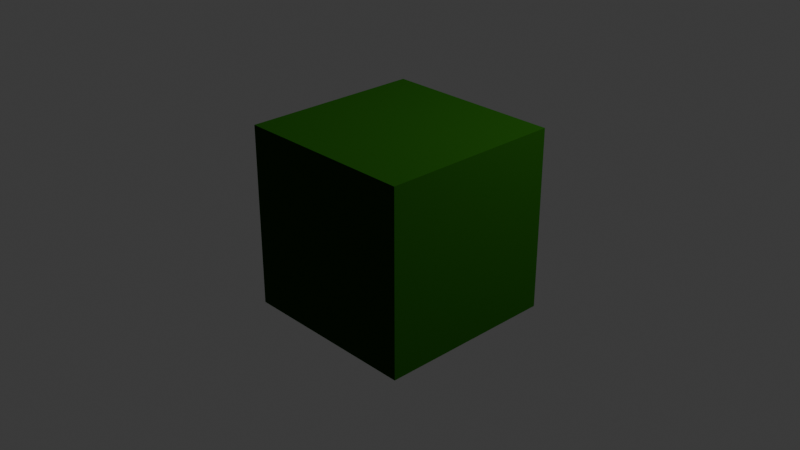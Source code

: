 # Source: barrack_1.blend  (saved by Blender 5.0.119; exported with 4.5.12 LTS)
import bpy
from mathutils import Matrix  # noqa: F401  (used for matrix-valued properties, if any)

bpy.ops.wm.read_factory_settings(use_empty=True)
scene = bpy.context.scene
scene.name = 'Scene'

# ---- collections
col_collection = bpy.data.collections.new('Collection'); scene.collection.children.link(col_collection)

# ---- materials (node trees are filled in below, after node groups)
mat_primary = bpy.data.materials.new('primary')
mat_primary.alpha_threshold = 0.0
mat_primary.use_backface_culling_lightprobe_volume = False
mat_primary.roughness = 0.5
mat_primary.line_color = (0.0, 0.0, 0.0, 1.0)
mat_secondary = bpy.data.materials.new('secondary')
mat_secondary.use_backface_culling_lightprobe_volume = False
mat_door = bpy.data.materials.new('door')
mat_door.use_backface_culling_lightprobe_volume = False

# ---- material node trees
mat_primary.use_nodes = True; mat_primary.node_tree.nodes.clear()
_N = mat_primary.node_tree.nodes; _L = mat_primary.node_tree.links
n0 = _N.new('ShaderNodeOutputMaterial'); n0.name = 'Material Output'; n0.location = (200, 100)
n1 = _N.new('ShaderNodeBsdfPrincipled'); n1.name = 'Principled BSDF'; n1.location = (-200, 100)
n1.inputs[0].default_value = (0.01444, 0.08022, 0.005182, 1.0)
n1.inputs[2].default_value = 1.0
n1.inputs[3].default_value = 1.0
n1.inputs[7].default_value = 1.0
_L.new(n1.outputs[0], n0.inputs[0])
n0.is_active_output = True
mat_secondary.use_nodes = True; mat_secondary.node_tree.nodes.clear()
_N = mat_secondary.node_tree.nodes; _L = mat_secondary.node_tree.links
n0 = _N.new('ShaderNodeBsdfPrincipled'); n0.name = 'Principled BSDF'; n0.location = (-200, 100)
n0.inputs[0].default_value = (0.3515, 0.4342, 0.3515, 1.0)
n0.inputs[2].default_value = 1.0
n0.inputs[3].default_value = 1.0
n0.inputs[7].default_value = 1.0
n1 = _N.new('ShaderNodeOutputMaterial'); n1.name = 'Material-Ausgabe'; n1.location = (200, 100)
_L.new(n0.outputs[0], n1.inputs[0])
n1.is_active_output = True
mat_door.use_nodes = True; mat_door.node_tree.nodes.clear()
_N = mat_door.node_tree.nodes; _L = mat_door.node_tree.links
n0 = _N.new('ShaderNodeBsdfPrincipled'); n0.name = 'Principled BSDF'; n0.location = (-200, 100)
n0.inputs[0].default_value = (0.2159, 0.2159, 0.2159, 1.0)
n0.inputs[2].default_value = 1.0
n0.inputs[3].default_value = 1.0
n0.inputs[7].default_value = 1.0
n1 = _N.new('ShaderNodeOutputMaterial'); n1.name = 'Material-Ausgabe'; n1.location = (200, 100)
_L.new(n0.outputs[0], n1.inputs[0])
n1.is_active_output = True

# ---- world
world_world = bpy.data.worlds.new('World'); scene.world = world_world
world_world.use_nodes = True; world_world.node_tree.nodes.clear()
_N = world_world.node_tree.nodes; _L = world_world.node_tree.links
n0 = _N.new('ShaderNodeOutputWorld'); n0.name = 'World Output'; n0.location = (200, 100)
n1 = _N.new('ShaderNodeBackground'); n1.name = 'Background'; n1.location = (-200, 100)
n1.inputs[0].default_value = (0.05088, 0.05088, 0.05088, 1.0)
_L.new(n1.outputs[0], n0.inputs[0])
n0.is_active_output = True
world_world.color = (0.05088, 0.05088, 0.05088)
world_world.sun_shadow_jitter_overblur = 0.0

# ---- cameras
cam_camera = bpy.data.cameras.new('Camera')
cam_camera.clip_end = 100.0
cam_camera.ortho_scale = 7.314

# ---- lights
light_light = bpy.data.lights.new('Light', 'POINT')
light_light.energy = 1000.0
light_light.shadow_soft_size = 0.1

# ---- meshes
me_cube = bpy.data.meshes.new('Cube')
me_cube.from_pydata([(1.0, 1.0, 1.0), (1.0, 1.0, -1.0), (1.0, -1.0, 1.0), (1.0, -1.0, -1.0), (-1.0, 1.0, 1.0), (-1.0, 1.0, -1.0), (-1.0, -1.0, 1.0), (-1.0, -1.0, -1.0)], [], [(0, 4, 6, 2), (3, 2, 6, 7), (7, 6, 4, 5), (5, 1, 3, 7), (1, 0, 2, 3), (5, 4, 0, 1)])
_uv = me_cube.uv_layers.new(name='UVMap')
_uv.uv.foreach_set('vector', [0.625, 0.5, 0.875, 0.5, 0.875, 0.75, 0.625, 0.75, 0.375, 0.75, 0.625, 0.75, 0.625, 1.0, 0.375, 1.0, 0.375, 0.0, 0.625, 0.0, 0.625, 0.25, 0.375, 0.25, 0.125, 0.5, 0.375, 0.5, 0.375, 0.75, 0.125, 0.75, 0.375, 0.5, 0.625, 0.5, 0.625, 0.75, 0.375, 0.75, 0.375, 0.25, 0.625, 0.25, 0.625, 0.5, 0.375, 0.5])
me_cube.materials.append(mat_primary)
me_cube.use_mirror_vertex_groups = False
me_cube.update()
me_zylinder = bpy.data.meshes.new('Zylinder')
me_zylinder.from_pydata([(-0.4, -0.5, 2.186e-08), (-0.4, 0.5, -2.186e-08), (0.4, -0.5, 2.186e-08), (0.4, 0.5, -2.186e-08), (0.3923, -0.5, 0.07804), (0.3923, 0.5, 0.07804), (0.3696, -0.5, 0.1531), (0.3696, 0.5, 0.1531), (0.3326, -0.5, 0.2222), (0.3326, 0.5, 0.2222), (0.2828, -0.5, 0.2828), (0.2828, 0.5, 0.2828), (0.2222, -0.5, 0.3326), (0.2222, 0.5, 0.3326), (0.1531, -0.5, 0.3696), (0.1531, 0.5, 0.3696), (0.07804, -0.5, 0.3923), (0.07804, 0.5, 0.3923), (-3.775e-08, -0.5, 0.4), (3.775e-08, 0.5, 0.4), (-0.07804, -0.5, 0.3923), (-0.07804, 0.5, 0.3923), (-0.1531, -0.5, 0.3696), (-0.1531, 0.5, 0.3696), (-0.2222, -0.5, 0.3326), (-0.2222, 0.5, 0.3326), (-0.2828, -0.5, 0.2828), (-0.2828, 0.5, 0.2828), (-0.3326, -0.5, 0.2222), (-0.3326, 0.5, 0.2222), (-0.3696, -0.5, 0.1531), (-0.3696, 0.5, 0.1531), (-0.3923, -0.5, 0.07804), (-0.3923, 0.5, 0.07804), (0.4, -0.5, -0.05), (0.4, 0.5, -0.05), (-0.4, 0.5, -0.05), (-0.4, -0.5, -0.05)], [], [(0, 1, 3, 2), (2, 3, 5, 4), (4, 5, 7, 6), (6, 7, 9, 8), (8, 9, 11, 10), (10, 11, 13, 12), (12, 13, 15, 14), (14, 15, 17, 16), (16, 17, 19, 18), (18, 19, 21, 20), (20, 21, 23, 22), (22, 23, 25, 24), (24, 25, 27, 26), (26, 27, 29, 28), (28, 29, 31, 30), (30, 31, 33, 32), (32, 33, 1, 0), (0, 2, 4, 6, 8, 10, 12, 14, 16, 18, 20, 22, 24, 26, 28, 30, 32), (35, 36, 1, 3), (35, 34, 37, 36), (0, 1, 36, 37), (35, 3, 2, 34), (37, 34, 2, 0), (7, 5, 3, 1, 33, 31, 29, 27, 25, 23, 21, 19, 17, 15, 13, 11, 9)])
me_zylinder.polygons.foreach_set('material_index', [0, 0, 0, 0, 0, 0, 0, 0, 0, 0, 0, 0, 0, 0, 0, 0, 0, 1, 0, 0, 0, 0, 0, 1])
_uv = me_zylinder.uv_layers.new(name='UV-Map')
_uv.uv.foreach_set('vector', [0.0, 0.5, 0.0, 1.0, 0.5, 1.0, 0.5, 0.5, 0.5, 0.5, 0.5, 1.0, 0.4688, 1.0, 0.4688, 0.5, 0.4688, 0.5, 0.4688, 1.0, 0.4375, 1.0, 0.4375, 0.5, 0.4375, 0.5, 0.4375, 1.0, 0.4062, 1.0, 0.4062, 0.5, 0.4062, 0.5, 0.4062, 1.0, 0.375, 1.0, 0.375, 0.5, 0.375, 0.5, 0.375, 1.0, 0.3438, 1.0, 0.3438, 0.5, 0.3438, 0.5, 0.3438, 1.0, 0.3125, 1.0, 0.3125, 0.5, 0.3125, 0.5, 0.3125, 1.0, 0.2812, 1.0, 0.2812, 0.5, 0.2812, 0.5, 0.2812, 1.0, 0.25, 1.0, 0.25, 0.5, 0.25, 0.5, 0.25, 1.0, 0.2188, 1.0, 0.2188, 0.5, 0.2188, 0.5, 0.2188, 1.0, 0.1875, 1.0, 0.1875, 0.5, 0.1875, 0.5, 0.1875, 1.0, 0.1562, 1.0, 0.1562, 0.5, 0.1562, 0.5, 0.1562, 1.0, 0.125, 1.0, 0.125, 0.5, 0.125, 0.5, 0.125, 1.0, 0.09375, 1.0, 0.09375, 0.5, 0.09375, 0.5, 0.09375, 1.0, 0.0625, 1.0, 0.0625, 0.5, 0.0625, 0.5, 0.0625, 1.0, 0.03125, 1.0, 0.03125, 0.5, 0.03125, 0.5, 0.03125, 1.0, 0.0, 1.0, 0.0, 0.5, 0.0, 0.5, 0.5, 0.5, 0.4688, 0.5, 0.4375, 0.5, 0.4062, 0.5, 0.375, 0.5, 0.3438, 0.5, 0.3125, 0.5, 0.2812, 0.5, 0.25, 0.5, 0.2188, 0.5, 0.1875, 0.5, 0.1562, 0.5, 0.125, 0.5, 0.09375, 0.5, 0.0625, 0.5, 0.03125, 0.5, 0.0, 0.0, 0.0, 0.0, 0.0, 1.0, 0.5, 1.0, 0.0, 0.0, 0.0, 0.0, 0.0, 0.0, 0.0, 0.0, 0.0, 0.0, 0.0, 0.0, 0.0, 0.0, 0.0, 0.0, 0.0, 0.0, 0.0, 0.0, 0.0, 0.0, 0.0, 0.0, 0.0, 0.0, 0.0, 0.0, 0.0, 0.0, 0.0, 0.0, 0.0, 0.0, 0.0, 0.0, 0.0, 0.0, 0.0, 0.0, 0.0, 0.0, 0.0, 0.0, 0.0, 0.0, 0.0, 0.0, 0.0, 0.0, 0.0, 0.0, 0.0, 0.0, 0.0, 0.0, 0.0, 0.0, 0.0, 0.0, 0.0, 0.0, 0.0, 0.0, 0.0, 0.0])
me_zylinder.materials.append(mat_primary)
me_zylinder.materials.append(mat_secondary)
me_zylinder.update()
me_w_rfel = bpy.data.meshes.new('Würfel')
me_w_rfel.from_pydata([(0.07, -0.0069, -0.11), (0.07, -0.0069, 0.11), (-0.07, -0.0069, -0.11), (-0.07, -0.0069, 0.11), (0.07, 0.0069, -0.11), (0.07, 0.0069, 0.11), (-0.07, 0.0069, -0.11), (-0.07, 0.0069, 0.11)], [], [(0, 1, 3, 2), (2, 3, 7, 6), (6, 7, 5, 4), (4, 5, 1, 0), (2, 6, 4, 0), (7, 3, 1, 5)])
_uv = me_w_rfel.uv_layers.new(name='UV-Map')
_uv.uv.foreach_set('vector', [0.375, 0.0, 0.625, 0.0, 0.625, 0.25, 0.375, 0.25, 0.375, 0.25, 0.625, 0.25, 0.625, 0.5, 0.375, 0.5, 0.375, 0.5, 0.625, 0.5, 0.625, 0.75, 0.375, 0.75, 0.375, 0.75, 0.625, 0.75, 0.625, 1.0, 0.375, 1.0, 0.125, 0.5, 0.375, 0.5, 0.375, 0.75, 0.125, 0.75, 0.625, 0.5, 0.875, 0.5, 0.875, 0.75, 0.625, 0.75])
me_w_rfel.materials.append(mat_door)
me_w_rfel.update()

# ---- objects
ob_cube = bpy.data.objects.new('Cube', me_cube)
ob_light = bpy.data.objects.new('Light', light_light)
ob_camera = bpy.data.objects.new('Camera', cam_camera)
ob_base = bpy.data.objects.new('base', me_zylinder)
ob_w_rfel = bpy.data.objects.new('Würfel', me_w_rfel)
ob_leer = bpy.data.objects.new('Leer', None)

# ---- transforms, parenting, visibility, modifiers, constraints
ob_cube.location = (0.0, 0.0, 0.0)
ob_cube.lock_rotations_4d = False
ob_cube.empty_display_type = 'ARROWS'
ob_cube.lineart.crease_threshold = 0.0
ob_light.location = (4.076, 1.005, 5.904)
ob_light.rotation_euler = (0.6503, 0.05522, 1.866)
ob_light.lock_rotations_4d = False
ob_light.empty_display_type = 'ARROWS'
ob_light.color = (0.0, 0.0, 0.0, 0.0)
ob_light.lineart.crease_threshold = 0.0
ob_camera.location = (7.359, -6.926, 4.958)
ob_camera.rotation_euler = (1.109, 0.0, 0.8149)
ob_camera.lock_rotations_4d = False
ob_camera.empty_display_type = 'ARROWS'
ob_camera.color = (0.0, 0.0, 0.0, 0.0)
ob_camera.display_type = 'WIRE'
ob_camera.lineart.crease_threshold = 0.0
ob_base.parent = ob_leer
ob_base.location = (0.0, 0.0, 0.0)
ob_base.scale = (1.0, 0.986, 1.0)
ob_w_rfel.parent = ob_leer
ob_w_rfel.location = (0.0, -0.494, 0.11)
ob_w_rfel.scale = (1.0, 0.181, 1.0)
ob_leer.location = (0.0, 0.0, 0.0)
ob_leer.empty_display_size = 0.5

# ---- collection membership
col_collection.objects.link(ob_cube)
col_collection.objects.link(ob_light)
col_collection.objects.link(ob_camera)
col_collection.objects.link(ob_base)
col_collection.objects.link(ob_w_rfel)
col_collection.objects.link(ob_leer)

# ---- scene / render settings (as saved in the file)
scene.camera = ob_camera
scene.frame_start = 1; scene.frame_end = 250; scene.frame_set(1)
scene.render.engine = 'BLENDER_EEVEE_NEXT'
scene.render.bake_bias = 0.0
scene.render.bake_samples = 0
bpy.context.view_layer.update()
